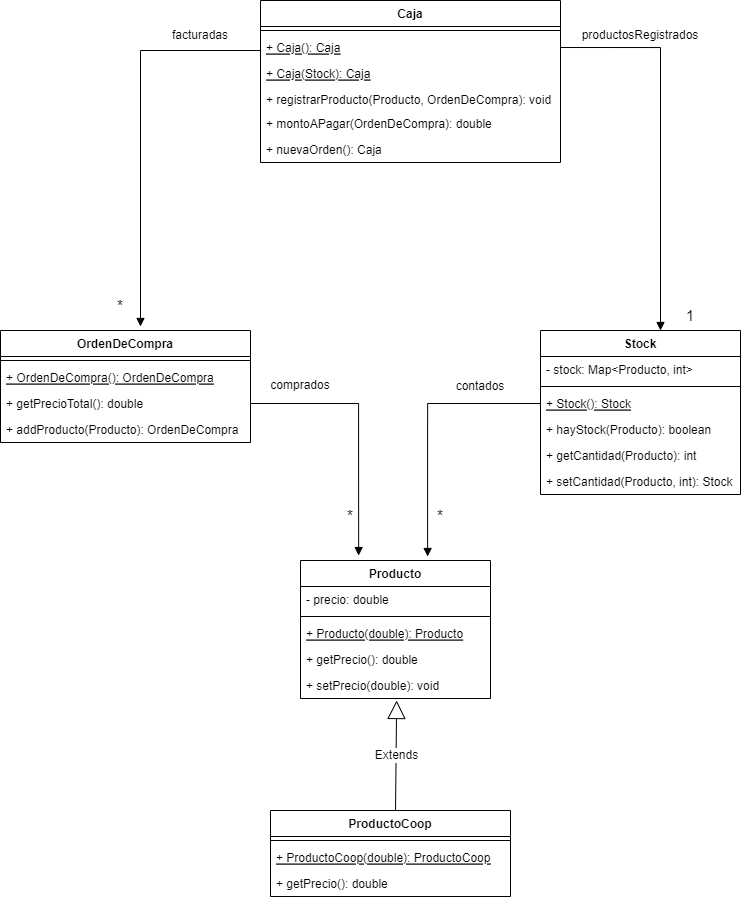

The diagram above was exported from draw.io. Its source (the exported page's mxGraphModel, read from the mxfile embedded in the PNG):
<mxGraphModel dx="626" dy="386" grid="1" gridSize="10" guides="1" tooltips="1" connect="1" arrows="1" fold="1" page="1" pageScale="1" pageWidth="827" pageHeight="1169" math="0" shadow="0">
  <root>
    <mxCell id="0" />
    <mxCell id="1" parent="0" />
    <mxCell id="LAZ7GvQc-zDJRztgAtJZ-1" value="Producto&#10;" style="swimlane;fontStyle=1;align=center;verticalAlign=top;childLayout=stackLayout;horizontal=1;startSize=26;horizontalStack=0;resizeParent=1;resizeParentMax=0;resizeLast=0;collapsible=1;marginBottom=0;" parent="1" vertex="1">
      <mxGeometry x="320" y="760" width="190" height="138" as="geometry" />
    </mxCell>
    <mxCell id="LAZ7GvQc-zDJRztgAtJZ-13" value="- precio: double" style="text;strokeColor=none;fillColor=none;align=left;verticalAlign=top;spacingLeft=4;spacingRight=4;overflow=hidden;rotatable=0;points=[[0,0.5],[1,0.5]];portConstraint=eastwest;" parent="LAZ7GvQc-zDJRztgAtJZ-1" vertex="1">
      <mxGeometry y="26" width="190" height="26" as="geometry" />
    </mxCell>
    <mxCell id="LAZ7GvQc-zDJRztgAtJZ-3" value="" style="line;strokeWidth=1;fillColor=none;align=left;verticalAlign=middle;spacingTop=-1;spacingLeft=3;spacingRight=3;rotatable=0;labelPosition=right;points=[];portConstraint=eastwest;" parent="LAZ7GvQc-zDJRztgAtJZ-1" vertex="1">
      <mxGeometry y="52" width="190" height="8" as="geometry" />
    </mxCell>
    <mxCell id="LAZ7GvQc-zDJRztgAtJZ-14" value="+ Producto(double): Producto" style="text;strokeColor=none;fillColor=none;align=left;verticalAlign=top;spacingLeft=4;spacingRight=4;overflow=hidden;rotatable=0;points=[[0,0.5],[1,0.5]];portConstraint=eastwest;fontStyle=4" parent="LAZ7GvQc-zDJRztgAtJZ-1" vertex="1">
      <mxGeometry y="60" width="190" height="26" as="geometry" />
    </mxCell>
    <mxCell id="LAZ7GvQc-zDJRztgAtJZ-4" value="+ getPrecio(): double" style="text;strokeColor=none;fillColor=none;align=left;verticalAlign=top;spacingLeft=4;spacingRight=4;overflow=hidden;rotatable=0;points=[[0,0.5],[1,0.5]];portConstraint=eastwest;" parent="LAZ7GvQc-zDJRztgAtJZ-1" vertex="1">
      <mxGeometry y="86" width="190" height="26" as="geometry" />
    </mxCell>
    <mxCell id="LAZ7GvQc-zDJRztgAtJZ-9" value="+ setPrecio(double): void" style="text;strokeColor=none;fillColor=none;align=left;verticalAlign=top;spacingLeft=4;spacingRight=4;overflow=hidden;rotatable=0;points=[[0,0.5],[1,0.5]];portConstraint=eastwest;" parent="LAZ7GvQc-zDJRztgAtJZ-1" vertex="1">
      <mxGeometry y="112" width="190" height="26" as="geometry" />
    </mxCell>
    <mxCell id="LAZ7GvQc-zDJRztgAtJZ-5" value="ProductoCoop&#10;" style="swimlane;fontStyle=1;align=center;verticalAlign=top;childLayout=stackLayout;horizontal=1;startSize=26;horizontalStack=0;resizeParent=1;resizeParentMax=0;resizeLast=0;collapsible=1;marginBottom=0;" parent="1" vertex="1">
      <mxGeometry x="290" y="1010" width="240" height="86" as="geometry" />
    </mxCell>
    <mxCell id="LAZ7GvQc-zDJRztgAtJZ-7" value="" style="line;strokeWidth=1;fillColor=none;align=left;verticalAlign=middle;spacingTop=-1;spacingLeft=3;spacingRight=3;rotatable=0;labelPosition=right;points=[];portConstraint=eastwest;" parent="LAZ7GvQc-zDJRztgAtJZ-5" vertex="1">
      <mxGeometry y="26" width="240" height="8" as="geometry" />
    </mxCell>
    <mxCell id="FbHIyGhsaOmnxtzRsURp-2" value="+ ProductoCoop(double): ProductoCoop" style="text;strokeColor=none;fillColor=none;align=left;verticalAlign=top;spacingLeft=4;spacingRight=4;overflow=hidden;rotatable=0;points=[[0,0.5],[1,0.5]];portConstraint=eastwest;fontStyle=4" vertex="1" parent="LAZ7GvQc-zDJRztgAtJZ-5">
      <mxGeometry y="34" width="240" height="26" as="geometry" />
    </mxCell>
    <mxCell id="LAZ7GvQc-zDJRztgAtJZ-8" value="+ getPrecio(): double" style="text;strokeColor=none;fillColor=none;align=left;verticalAlign=top;spacingLeft=4;spacingRight=4;overflow=hidden;rotatable=0;points=[[0,0.5],[1,0.5]];portConstraint=eastwest;" parent="LAZ7GvQc-zDJRztgAtJZ-5" vertex="1">
      <mxGeometry y="60" width="240" height="26" as="geometry" />
    </mxCell>
    <mxCell id="LAZ7GvQc-zDJRztgAtJZ-15" value="Caja" style="swimlane;fontStyle=1;align=center;verticalAlign=top;childLayout=stackLayout;horizontal=1;startSize=26;horizontalStack=0;resizeParent=1;resizeParentMax=0;resizeLast=0;collapsible=1;marginBottom=0;" parent="1" vertex="1">
      <mxGeometry x="280" y="200" width="300" height="162" as="geometry" />
    </mxCell>
    <mxCell id="LAZ7GvQc-zDJRztgAtJZ-17" value="" style="line;strokeWidth=1;fillColor=none;align=left;verticalAlign=middle;spacingTop=-1;spacingLeft=3;spacingRight=3;rotatable=0;labelPosition=right;points=[];portConstraint=eastwest;" parent="LAZ7GvQc-zDJRztgAtJZ-15" vertex="1">
      <mxGeometry y="26" width="300" height="8" as="geometry" />
    </mxCell>
    <mxCell id="LAZ7GvQc-zDJRztgAtJZ-18" value="+ Caja(): Caja" style="text;strokeColor=none;fillColor=none;align=left;verticalAlign=top;spacingLeft=4;spacingRight=4;overflow=hidden;rotatable=0;points=[[0,0.5],[1,0.5]];portConstraint=eastwest;fontStyle=4" parent="LAZ7GvQc-zDJRztgAtJZ-15" vertex="1">
      <mxGeometry y="34" width="300" height="26" as="geometry" />
    </mxCell>
    <mxCell id="LAZ7GvQc-zDJRztgAtJZ-49" value="+ Caja(Stock): Caja" style="text;strokeColor=none;fillColor=none;align=left;verticalAlign=top;spacingLeft=4;spacingRight=4;overflow=hidden;rotatable=0;points=[[0,0.5],[1,0.5]];portConstraint=eastwest;fontSize=12;fontStyle=4" parent="LAZ7GvQc-zDJRztgAtJZ-15" vertex="1">
      <mxGeometry y="60" width="300" height="26" as="geometry" />
    </mxCell>
    <mxCell id="LAZ7GvQc-zDJRztgAtJZ-48" value="+ registrarProducto(Producto, OrdenDeCompra): void" style="text;strokeColor=none;fillColor=none;align=left;verticalAlign=top;spacingLeft=4;spacingRight=4;overflow=hidden;rotatable=0;points=[[0,0.5],[1,0.5]];portConstraint=eastwest;fontSize=12;" parent="LAZ7GvQc-zDJRztgAtJZ-15" vertex="1">
      <mxGeometry y="86" width="300" height="24" as="geometry" />
    </mxCell>
    <mxCell id="LAZ7GvQc-zDJRztgAtJZ-51" value="+ montoAPagar(OrdenDeCompra): double" style="text;strokeColor=none;fillColor=none;align=left;verticalAlign=top;spacingLeft=4;spacingRight=4;overflow=hidden;rotatable=0;points=[[0,0.5],[1,0.5]];portConstraint=eastwest;fontSize=12;" parent="LAZ7GvQc-zDJRztgAtJZ-15" vertex="1">
      <mxGeometry y="110" width="300" height="26" as="geometry" />
    </mxCell>
    <mxCell id="LAZ7GvQc-zDJRztgAtJZ-57" value="+ nuevaOrden(): Caja" style="text;strokeColor=none;fillColor=none;align=left;verticalAlign=top;spacingLeft=4;spacingRight=4;overflow=hidden;rotatable=0;points=[[0,0.5],[1,0.5]];portConstraint=eastwest;fontSize=12;" parent="LAZ7GvQc-zDJRztgAtJZ-15" vertex="1">
      <mxGeometry y="136" width="300" height="26" as="geometry" />
    </mxCell>
    <mxCell id="LAZ7GvQc-zDJRztgAtJZ-19" value="OrdenDeCompra" style="swimlane;fontStyle=1;align=center;verticalAlign=top;childLayout=stackLayout;horizontal=1;startSize=26;horizontalStack=0;resizeParent=1;resizeParentMax=0;resizeLast=0;collapsible=1;marginBottom=0;" parent="1" vertex="1">
      <mxGeometry x="20" y="530" width="250" height="112" as="geometry" />
    </mxCell>
    <mxCell id="LAZ7GvQc-zDJRztgAtJZ-21" value="" style="line;strokeWidth=1;fillColor=none;align=left;verticalAlign=middle;spacingTop=-1;spacingLeft=3;spacingRight=3;rotatable=0;labelPosition=right;points=[];portConstraint=eastwest;" parent="LAZ7GvQc-zDJRztgAtJZ-19" vertex="1">
      <mxGeometry y="26" width="250" height="8" as="geometry" />
    </mxCell>
    <mxCell id="LAZ7GvQc-zDJRztgAtJZ-23" value="+ OrdenDeCompra(): OrdenDeCompra" style="text;strokeColor=none;fillColor=none;align=left;verticalAlign=top;spacingLeft=4;spacingRight=4;overflow=hidden;rotatable=0;points=[[0,0.5],[1,0.5]];portConstraint=eastwest;fontStyle=4" parent="LAZ7GvQc-zDJRztgAtJZ-19" vertex="1">
      <mxGeometry y="34" width="250" height="26" as="geometry" />
    </mxCell>
    <mxCell id="LAZ7GvQc-zDJRztgAtJZ-22" value="+ getPrecioTotal(): double" style="text;strokeColor=none;fillColor=none;align=left;verticalAlign=top;spacingLeft=4;spacingRight=4;overflow=hidden;rotatable=0;points=[[0,0.5],[1,0.5]];portConstraint=eastwest;" parent="LAZ7GvQc-zDJRztgAtJZ-19" vertex="1">
      <mxGeometry y="60" width="250" height="26" as="geometry" />
    </mxCell>
    <mxCell id="LAZ7GvQc-zDJRztgAtJZ-24" value="+ addProducto(Producto): OrdenDeCompra" style="text;strokeColor=none;fillColor=none;align=left;verticalAlign=top;spacingLeft=4;spacingRight=4;overflow=hidden;rotatable=0;points=[[0,0.5],[1,0.5]];portConstraint=eastwest;" parent="LAZ7GvQc-zDJRztgAtJZ-19" vertex="1">
      <mxGeometry y="86" width="250" height="26" as="geometry" />
    </mxCell>
    <mxCell id="LAZ7GvQc-zDJRztgAtJZ-26" value="comprados" style="text;html=1;strokeColor=none;fillColor=none;align=center;verticalAlign=middle;whiteSpace=wrap;rounded=0;" parent="1" vertex="1">
      <mxGeometry x="290" y="570" width="60" height="30" as="geometry" />
    </mxCell>
    <mxCell id="LAZ7GvQc-zDJRztgAtJZ-27" value="&lt;font style=&quot;font-size: 15px&quot;&gt;*&lt;/font&gt;" style="text;html=1;strokeColor=none;fillColor=none;align=center;verticalAlign=middle;whiteSpace=wrap;rounded=0;" parent="1" vertex="1">
      <mxGeometry x="340" y="700" width="60" height="30" as="geometry" />
    </mxCell>
    <mxCell id="LAZ7GvQc-zDJRztgAtJZ-28" value="Stock" style="swimlane;fontStyle=1;align=center;verticalAlign=top;childLayout=stackLayout;horizontal=1;startSize=26;horizontalStack=0;resizeParent=1;resizeParentMax=0;resizeLast=0;collapsible=1;marginBottom=0;fontSize=12;" parent="1" vertex="1">
      <mxGeometry x="560" y="530" width="200" height="164" as="geometry" />
    </mxCell>
    <mxCell id="LAZ7GvQc-zDJRztgAtJZ-29" value="- stock: Map&lt;Producto, int&gt;" style="text;strokeColor=none;fillColor=none;align=left;verticalAlign=top;spacingLeft=4;spacingRight=4;overflow=hidden;rotatable=0;points=[[0,0.5],[1,0.5]];portConstraint=eastwest;fontSize=12;" parent="LAZ7GvQc-zDJRztgAtJZ-28" vertex="1">
      <mxGeometry y="26" width="200" height="26" as="geometry" />
    </mxCell>
    <mxCell id="LAZ7GvQc-zDJRztgAtJZ-30" value="" style="line;strokeWidth=1;fillColor=none;align=left;verticalAlign=middle;spacingTop=-1;spacingLeft=3;spacingRight=3;rotatable=0;labelPosition=right;points=[];portConstraint=eastwest;fontSize=15;" parent="LAZ7GvQc-zDJRztgAtJZ-28" vertex="1">
      <mxGeometry y="52" width="200" height="8" as="geometry" />
    </mxCell>
    <mxCell id="LAZ7GvQc-zDJRztgAtJZ-36" value="+ Stock(): Stock" style="text;strokeColor=none;fillColor=none;align=left;verticalAlign=top;spacingLeft=4;spacingRight=4;overflow=hidden;rotatable=0;points=[[0,0.5],[1,0.5]];portConstraint=eastwest;fontSize=12;fontStyle=4" parent="LAZ7GvQc-zDJRztgAtJZ-28" vertex="1">
      <mxGeometry y="60" width="200" height="26" as="geometry" />
    </mxCell>
    <mxCell id="FbHIyGhsaOmnxtzRsURp-3" value="+ hayStock(Producto): boolean" style="text;strokeColor=none;fillColor=none;align=left;verticalAlign=top;spacingLeft=4;spacingRight=4;overflow=hidden;rotatable=0;points=[[0,0.5],[1,0.5]];portConstraint=eastwest;" vertex="1" parent="LAZ7GvQc-zDJRztgAtJZ-28">
      <mxGeometry y="86" width="200" height="26" as="geometry" />
    </mxCell>
    <mxCell id="LAZ7GvQc-zDJRztgAtJZ-31" value="+ getCantidad(Producto): int" style="text;strokeColor=none;fillColor=none;align=left;verticalAlign=top;spacingLeft=4;spacingRight=4;overflow=hidden;rotatable=0;points=[[0,0.5],[1,0.5]];portConstraint=eastwest;fontSize=12;" parent="LAZ7GvQc-zDJRztgAtJZ-28" vertex="1">
      <mxGeometry y="112" width="200" height="26" as="geometry" />
    </mxCell>
    <mxCell id="LAZ7GvQc-zDJRztgAtJZ-37" value="+ setCantidad(Producto, int): Stock" style="text;strokeColor=none;fillColor=none;align=left;verticalAlign=top;spacingLeft=4;spacingRight=4;overflow=hidden;rotatable=0;points=[[0,0.5],[1,0.5]];portConstraint=eastwest;fontSize=12;" parent="LAZ7GvQc-zDJRztgAtJZ-28" vertex="1">
      <mxGeometry y="138" width="200" height="26" as="geometry" />
    </mxCell>
    <mxCell id="LAZ7GvQc-zDJRztgAtJZ-35" value="Extends" style="endArrow=block;endSize=16;endFill=0;html=1;rounded=0;fontSize=12;entryX=0.506;entryY=1.077;entryDx=0;entryDy=0;entryPerimeter=0;exitX=0.521;exitY=0;exitDx=0;exitDy=0;exitPerimeter=0;" parent="1" source="LAZ7GvQc-zDJRztgAtJZ-5" target="LAZ7GvQc-zDJRztgAtJZ-9" edge="1">
      <mxGeometry width="160" relative="1" as="geometry">
        <mxPoint x="415" y="1000" as="sourcePoint" />
        <mxPoint x="413.03999999999996" y="924.988" as="targetPoint" />
      </mxGeometry>
    </mxCell>
    <mxCell id="LAZ7GvQc-zDJRztgAtJZ-38" value="" style="endArrow=block;endFill=1;html=1;edgeStyle=orthogonalEdgeStyle;align=left;verticalAlign=top;rounded=0;fontSize=12;entryX=0.669;entryY=-0.029;entryDx=0;entryDy=0;entryPerimeter=0;exitX=0;exitY=0.5;exitDx=0;exitDy=0;" parent="1" source="LAZ7GvQc-zDJRztgAtJZ-36" target="LAZ7GvQc-zDJRztgAtJZ-1" edge="1">
      <mxGeometry x="-1" relative="1" as="geometry">
        <mxPoint x="550" y="600" as="sourcePoint" />
        <mxPoint x="560" y="600" as="targetPoint" />
      </mxGeometry>
    </mxCell>
    <mxCell id="LAZ7GvQc-zDJRztgAtJZ-40" value="contados" style="text;html=1;strokeColor=none;fillColor=none;align=center;verticalAlign=middle;whiteSpace=wrap;rounded=0;fontSize=12;" parent="1" vertex="1">
      <mxGeometry x="470" y="571" width="60" height="30" as="geometry" />
    </mxCell>
    <mxCell id="LAZ7GvQc-zDJRztgAtJZ-41" value="" style="endArrow=block;endFill=1;html=1;edgeStyle=orthogonalEdgeStyle;align=left;verticalAlign=top;rounded=0;fontSize=12;entryX=0.306;entryY=-0.036;entryDx=0;entryDy=0;entryPerimeter=0;exitX=1;exitY=0.5;exitDx=0;exitDy=0;" parent="1" source="LAZ7GvQc-zDJRztgAtJZ-22" target="LAZ7GvQc-zDJRztgAtJZ-1" edge="1">
      <mxGeometry x="-1" relative="1" as="geometry">
        <mxPoint x="560" y="610" as="sourcePoint" />
        <mxPoint x="451.03999999999996" y="765.998" as="targetPoint" />
      </mxGeometry>
    </mxCell>
    <mxCell id="LAZ7GvQc-zDJRztgAtJZ-42" value="&lt;font style=&quot;font-size: 15px&quot;&gt;*&lt;/font&gt;" style="text;html=1;strokeColor=none;fillColor=none;align=center;verticalAlign=middle;whiteSpace=wrap;rounded=0;" parent="1" vertex="1">
      <mxGeometry x="430" y="700" width="60" height="30" as="geometry" />
    </mxCell>
    <mxCell id="LAZ7GvQc-zDJRztgAtJZ-43" value="" style="endArrow=block;endFill=1;html=1;edgeStyle=orthogonalEdgeStyle;align=left;verticalAlign=top;rounded=0;fontSize=12;entryX=0.56;entryY=-0.036;entryDx=0;entryDy=0;entryPerimeter=0;exitX=0;exitY=0.5;exitDx=0;exitDy=0;" parent="1" source="LAZ7GvQc-zDJRztgAtJZ-18" target="LAZ7GvQc-zDJRztgAtJZ-19" edge="1">
      <mxGeometry x="-1" relative="1" as="geometry">
        <mxPoint x="300" y="250" as="sourcePoint" />
        <mxPoint x="300" y="360" as="targetPoint" />
        <Array as="points">
          <mxPoint x="280" y="250" />
          <mxPoint x="160" y="250" />
        </Array>
      </mxGeometry>
    </mxCell>
    <mxCell id="LAZ7GvQc-zDJRztgAtJZ-45" value="&lt;font style=&quot;font-size: 15px&quot;&gt;*&lt;/font&gt;" style="text;html=1;strokeColor=none;fillColor=none;align=center;verticalAlign=middle;whiteSpace=wrap;rounded=0;" parent="1" vertex="1">
      <mxGeometry x="110" y="490" width="60" height="30" as="geometry" />
    </mxCell>
    <mxCell id="LAZ7GvQc-zDJRztgAtJZ-46" value="facturadas" style="text;html=1;strokeColor=none;fillColor=none;align=center;verticalAlign=middle;whiteSpace=wrap;rounded=0;fontSize=12;" parent="1" vertex="1">
      <mxGeometry x="190" y="220" width="60" height="30" as="geometry" />
    </mxCell>
    <mxCell id="LAZ7GvQc-zDJRztgAtJZ-53" value="" style="endArrow=block;endFill=1;html=1;edgeStyle=orthogonalEdgeStyle;align=left;verticalAlign=top;rounded=0;fontSize=12;entryX=0.6;entryY=0;entryDx=0;entryDy=0;entryPerimeter=0;exitX=1;exitY=0.5;exitDx=0;exitDy=0;" parent="1" source="LAZ7GvQc-zDJRztgAtJZ-18" target="LAZ7GvQc-zDJRztgAtJZ-28" edge="1">
      <mxGeometry x="-1" relative="1" as="geometry">
        <mxPoint x="300" y="250" as="sourcePoint" />
        <mxPoint x="160" y="525.9680000000001" as="targetPoint" />
      </mxGeometry>
    </mxCell>
    <mxCell id="LAZ7GvQc-zDJRztgAtJZ-54" value="productosRegistrados" style="text;html=1;strokeColor=none;fillColor=none;align=center;verticalAlign=middle;whiteSpace=wrap;rounded=0;fontSize=12;" parent="1" vertex="1">
      <mxGeometry x="630" y="220" width="60" height="30" as="geometry" />
    </mxCell>
    <mxCell id="LAZ7GvQc-zDJRztgAtJZ-55" value="&lt;font style=&quot;font-size: 15px&quot;&gt;1&lt;/font&gt;" style="text;html=1;strokeColor=none;fillColor=none;align=center;verticalAlign=middle;whiteSpace=wrap;rounded=0;" parent="1" vertex="1">
      <mxGeometry x="680" y="500" width="60" height="30" as="geometry" />
    </mxCell>
  </root>
</mxGraphModel>